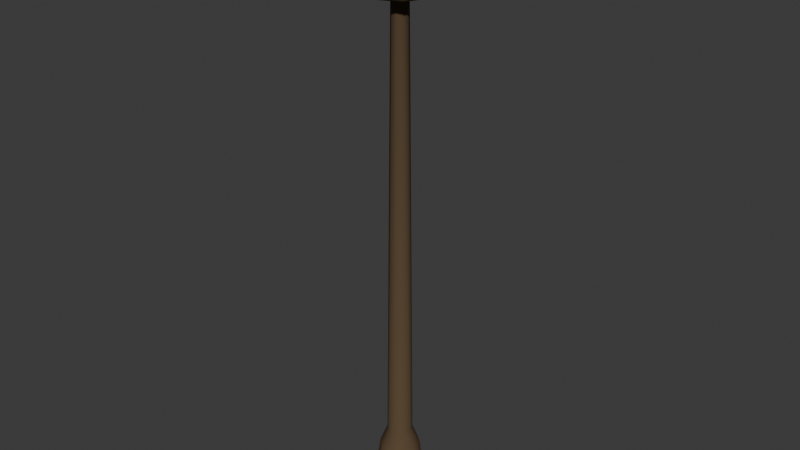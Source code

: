 # Source: lamp_single.blend  (saved by Blender 5.2.45; exported with 4.5.12 LTS)
import bpy
from mathutils import Matrix  # noqa: F401  (used for matrix-valued properties, if any)

bpy.ops.wm.read_factory_settings(use_empty=True)
scene = bpy.context.scene
scene.name = 'Scene'

# ---- collections
col_collection = bpy.data.collections.new('Collection'); scene.collection.children.link(col_collection)

# ---- materials (node trees are filled in below, after node groups)
mat_metal = bpy.data.materials.new('metal')
mat_metal.diffuse_color = (0.1095, 0.07227, 0.03955, 1.0)
mat_wood_light = bpy.data.materials.new('wood_light')
mat_wood_light.diffuse_color = (0.6308, 0.3763, 0.15, 1.0)
mat_lamp = bpy.data.materials.new('lamp')
mat_lamp.diffuse_color = (0.8879, 0.7157, 0.3467, 1.0)

# ---- material node trees
mat_metal.use_nodes = True; mat_metal.node_tree.nodes.clear()
_N = mat_metal.node_tree.nodes; _L = mat_metal.node_tree.links
n0 = _N.new('ShaderNodeBsdfPrincipled'); n0.name = 'Principled BSDF'; n0.location = (-200, 100)
n0.inputs[0].default_value = (0.1095, 0.07227, 0.03955, 1.0)
n0.inputs[2].default_value = 0.94
n0.inputs[10].default_value = 0.005
n0.inputs[13].default_value = 0.15
n1 = _N.new('ShaderNodeOutputMaterial'); n1.name = 'Material Output'; n1.location = (200, 100)
_L.new(n0.outputs[0], n1.inputs[0])
n1.is_active_output = True
mat_wood_light.use_nodes = True; mat_wood_light.node_tree.nodes.clear()
_N = mat_wood_light.node_tree.nodes; _L = mat_wood_light.node_tree.links
n0 = _N.new('ShaderNodeBsdfPrincipled'); n0.name = 'Principled BSDF'; n0.location = (-200, 100)
n0.inputs[0].default_value = (0.6308, 0.3763, 0.15, 1.0)
n0.inputs[2].default_value = 0.94
n0.inputs[10].default_value = 0.005
n0.inputs[13].default_value = 0.15
n1 = _N.new('ShaderNodeOutputMaterial'); n1.name = 'Material Output'; n1.location = (200, 100)
_L.new(n0.outputs[0], n1.inputs[0])
n1.is_active_output = True
mat_lamp.use_nodes = True; mat_lamp.node_tree.nodes.clear()
_N = mat_lamp.node_tree.nodes; _L = mat_lamp.node_tree.links
n0 = _N.new('ShaderNodeBsdfPrincipled'); n0.name = 'Principled BSDF'; n0.location = (-200, 100)
n0.inputs[0].default_value = (0.8879, 0.7157, 0.3467, 1.0)
n0.inputs[2].default_value = 0.94
n0.inputs[10].default_value = 0.005
n0.inputs[13].default_value = 0.15
n1 = _N.new('ShaderNodeOutputMaterial'); n1.name = 'Material Output'; n1.location = (200, 100)
_L.new(n0.outputs[0], n1.inputs[0])
n1.is_active_output = True

# ---- world
world_world = bpy.data.worlds.new('World'); scene.world = world_world
world_world.use_nodes = True; world_world.node_tree.nodes.clear()
_N = world_world.node_tree.nodes; _L = world_world.node_tree.links
n0 = _N.new('ShaderNodeOutputWorld'); n0.name = 'World Output'; n0.location = (200, 100)
n1 = _N.new('ShaderNodeBackground'); n1.name = 'Background'; n1.location = (-200, 100)
n1.inputs[0].default_value = (0.05088, 0.05088, 0.05088, 1.0)
_L.new(n1.outputs[0], n0.inputs[0])
n0.is_active_output = True
world_world.color = (0.05088, 0.05088, 0.05088)
world_world.sun_shadow_jitter_overblur = 0.0

# ---- meshes
me_flared_cast_base = bpy.data.meshes.new('Flared cast base')
me_flared_cast_base.from_pydata([(0.16, 0.0, 0.0), (0.1294, -0.09405, 0.0), (0.04944, -0.1522, 0.0), (-0.04944, -0.1522, 0.0), (-0.1294, -0.09405, 0.0), (-0.16, -1.959e-17, 0.0), (-0.1294, 0.09405, 0.0), (-0.04944, 0.1522, 0.0), (0.04944, 0.1522, 0.0), (0.1294, 0.09405, 0.0), (0.18, 0.0, 0.07), (0.1456, -0.1058, 0.07), (0.05562, -0.1712, 0.07), (-0.05562, -0.1712, 0.07), (-0.1456, -0.1058, 0.07), (-0.18, -2.204e-17, 0.07), (-0.1456, 0.1058, 0.07), (-0.05562, 0.1712, 0.07), (0.05562, 0.1712, 0.07), (0.1456, 0.1058, 0.07), (0.14, 0.0, 0.14), (0.1133, -0.08229, 0.14), (0.04326, -0.1331, 0.14), (-0.04326, -0.1331, 0.14), (-0.1133, -0.08229, 0.14), (-0.14, -1.715e-17, 0.14), (-0.1133, 0.08229, 0.14), (-0.04326, 0.1331, 0.14), (0.04326, 0.1331, 0.14), (0.1133, 0.08229, 0.14), (0.11, 0.0, 0.35), (0.08899, -0.06466, 0.35), (0.03399, -0.1046, 0.35), (-0.03399, -0.1046, 0.35), (-0.08899, -0.06466, 0.35), (-0.11, -1.347e-17, 0.35), (-0.08899, 0.06466, 0.35), (-0.03399, 0.1046, 0.35), (0.03399, 0.1046, 0.35), (0.08899, 0.06466, 0.35), (0.07, 0.0, 0.45), (0.05663, -0.04114, 0.45), (0.02163, -0.06657, 0.45), (-0.02163, -0.06657, 0.45), (-0.05663, -0.04114, 0.45), (-0.07, -8.573e-18, 0.45), (-0.05663, 0.04114, 0.45), (-0.02163, 0.06657, 0.45), (0.02163, 0.06657, 0.45), (0.05663, 0.04114, 0.45), (0.045, 0.0, 2.9), (0.03641, -0.02645, 2.9), (0.01391, -0.0428, 2.9), (-0.01391, -0.0428, 2.9), (-0.03641, -0.02645, 2.9), (-0.045, -5.511e-18, 2.9), (-0.03641, 0.02645, 2.9), (-0.01391, 0.0428, 2.9), (0.01391, 0.0428, 2.9), (0.03641, 0.02645, 2.9), (0.06, 0.0, 2.94), (0.04854, -0.03527, 2.94), (0.01854, -0.05706, 2.94), (-0.01854, -0.05706, 2.94), (-0.04854, -0.03527, 2.94), (-0.06, -7.348e-18, 2.94), (-0.04854, 0.03527, 2.94), (-0.01854, 0.05706, 2.94), (0.01854, 0.05706, 2.94), (0.04854, 0.03527, 2.94)], [], [(0, 10, 11, 1), (1, 11, 12, 2), (2, 12, 13, 3), (3, 13, 14, 4), (4, 14, 15, 5), (5, 15, 16, 6), (6, 16, 17, 7), (7, 17, 18, 8), (8, 18, 19, 9), (9, 19, 10, 0), (10, 20, 21, 11), (11, 21, 22, 12), (12, 22, 23, 13), (13, 23, 24, 14), (14, 24, 25, 15), (15, 25, 26, 16), (16, 26, 27, 17), (17, 27, 28, 18), (18, 28, 29, 19), (19, 29, 20, 10), (20, 30, 31, 21), (21, 31, 32, 22), (22, 32, 33, 23), (23, 33, 34, 24), (24, 34, 35, 25), (25, 35, 36, 26), (26, 36, 37, 27), (27, 37, 38, 28), (28, 38, 39, 29), (29, 39, 30, 20), (30, 40, 41, 31), (31, 41, 42, 32), (32, 42, 43, 33), (33, 43, 44, 34), (34, 44, 45, 35), (35, 45, 46, 36), (36, 46, 47, 37), (37, 47, 48, 38), (38, 48, 49, 39), (39, 49, 40, 30), (40, 50, 51, 41), (41, 51, 52, 42), (42, 52, 53, 43), (43, 53, 54, 44), (44, 54, 55, 45), (45, 55, 56, 46), (46, 56, 57, 47), (47, 57, 58, 48), (48, 58, 59, 49), (49, 59, 50, 40), (50, 60, 61, 51), (51, 61, 62, 52), (52, 62, 63, 53), (53, 63, 64, 54), (54, 64, 65, 55), (55, 65, 66, 56), (56, 66, 67, 57), (57, 67, 68, 58), (58, 68, 69, 59), (59, 69, 60, 50), (9, 0, 1, 2, 3, 4, 5, 6, 7, 8), (60, 69, 68, 67, 66, 65, 64, 63, 62, 61)])
me_flared_cast_base.polygons.foreach_set('use_smooth', [True] * 62)
me_flared_cast_base.materials.append(mat_metal)
me_flared_cast_base.update()
me_brass_foot_collar = bpy.data.meshes.new('Brass foot collar')
me_brass_foot_collar.from_pydata([(0.145, 0.0, 0.1), (0.1173, -0.08523, 0.1), (0.04481, -0.1379, 0.1), (-0.04481, -0.1379, 0.1), (-0.1173, -0.08523, 0.1), (-0.145, -1.776e-17, 0.1), (-0.1173, 0.08523, 0.1), (-0.04481, 0.1379, 0.1), (0.04481, 0.1379, 0.1), (0.1173, 0.08523, 0.1), (0.145, 0.0, 0.15), (0.1173, -0.08523, 0.15), (0.04481, -0.1379, 0.15), (-0.04481, -0.1379, 0.15), (-0.1173, -0.08523, 0.15), (-0.145, -1.776e-17, 0.15), (-0.1173, 0.08523, 0.15), (-0.04481, 0.1379, 0.15), (0.04481, 0.1379, 0.15), (0.1173, 0.08523, 0.15)], [], [(0, 10, 11, 1), (1, 11, 12, 2), (2, 12, 13, 3), (3, 13, 14, 4), (4, 14, 15, 5), (5, 15, 16, 6), (6, 16, 17, 7), (7, 17, 18, 8), (8, 18, 19, 9), (9, 19, 10, 0), (9, 0, 1, 2, 3, 4, 5, 6, 7, 8), (10, 19, 18, 17, 16, 15, 14, 13, 12, 11)])
me_brass_foot_collar.polygons.foreach_set('use_smooth', [True] * 12)
me_brass_foot_collar.materials.append(mat_wood_light)
me_brass_foot_collar.update()
me_octagonal_warm_lantern = bpy.data.meshes.new('Octagonal warm lantern')
me_octagonal_warm_lantern.from_pydata([(0.12, 0.0, 2.91), (0.08485, -0.08485, 2.91), (7.348e-18, -0.12, 2.91), (-0.08485, -0.08485, 2.91), (-0.12, -1.47e-17, 2.91), (-0.08485, 0.08485, 2.91), (-2.204e-17, 0.12, 2.91), (0.08485, 0.08485, 2.91), (0.17, 0.0, 2.945), (0.1202, -0.1202, 2.945), (1.041e-17, -0.17, 2.945), (-0.1202, -0.1202, 2.945), (-0.17, -2.082e-17, 2.945), (-0.1202, 0.1202, 2.945), (-3.123e-17, 0.17, 2.945), (0.1202, 0.1202, 2.945), (0.2, 0.0, 3.21), (0.1414, -0.1414, 3.21), (1.225e-17, -0.2, 3.21), (-0.1414, -0.1414, 3.21), (-0.2, -2.449e-17, 3.21), (-0.1414, 0.1414, 3.21), (-3.674e-17, 0.2, 3.21), (0.1414, 0.1414, 3.21), (0.16, 0.0, 3.25), (0.1131, -0.1131, 3.25), (9.797e-18, -0.16, 3.25), (-0.1131, -0.1131, 3.25), (-0.16, -1.959e-17, 3.25), (-0.1131, 0.1131, 3.25), (-2.939e-17, 0.16, 3.25), (0.1131, 0.1131, 3.25)], [], [(0, 8, 9, 1), (1, 9, 10, 2), (2, 10, 11, 3), (3, 11, 12, 4), (4, 12, 13, 5), (5, 13, 14, 6), (6, 14, 15, 7), (7, 15, 8, 0), (8, 16, 17, 9), (9, 17, 18, 10), (10, 18, 19, 11), (11, 19, 20, 12), (12, 20, 21, 13), (13, 21, 22, 14), (14, 22, 23, 15), (15, 23, 16, 8), (16, 24, 25, 17), (17, 25, 26, 18), (18, 26, 27, 19), (19, 27, 28, 20), (20, 28, 29, 21), (21, 29, 30, 22), (22, 30, 31, 23), (23, 31, 24, 16), (7, 0, 1, 2, 3, 4, 5, 6), (24, 31, 30, 29, 28, 27, 26, 25)])
me_octagonal_warm_lantern.polygons.foreach_set('use_smooth', [True] * 26)
me_octagonal_warm_lantern.materials.append(mat_lamp)
me_octagonal_warm_lantern.update()
me_solid_lantern_footing = bpy.data.meshes.new('Solid lantern footing')
me_solid_lantern_footing.from_pydata([(0.16, 0.0, 2.91), (0.1131, -0.1131, 2.91), (9.797e-18, -0.16, 2.91), (-0.1131, -0.1131, 2.91), (-0.16, -1.959e-17, 2.91), (-0.1131, 0.1131, 2.91), (-2.939e-17, 0.16, 2.91), (0.1131, 0.1131, 2.91), (0.18, 0.0, 2.96), (0.1273, -0.1273, 2.96), (1.102e-17, -0.18, 2.96), (-0.1273, -0.1273, 2.96), (-0.18, -2.204e-17, 2.96), (-0.1273, 0.1273, 2.96), (-3.307e-17, 0.18, 2.96), (0.1273, 0.1273, 2.96)], [], [(0, 8, 9, 1), (1, 9, 10, 2), (2, 10, 11, 3), (3, 11, 12, 4), (4, 12, 13, 5), (5, 13, 14, 6), (6, 14, 15, 7), (7, 15, 8, 0), (7, 0, 1, 2, 3, 4, 5, 6), (8, 15, 14, 13, 12, 11, 10, 9)])
me_solid_lantern_footing.polygons.foreach_set('use_smooth', [True] * 10)
me_solid_lantern_footing.materials.append(mat_metal)
me_solid_lantern_footing.update()
me_soft_sloping_lantern_cap = bpy.data.meshes.new('Soft sloping lantern cap')
me_soft_sloping_lantern_cap.from_pydata([(0.21, 0.0, 3.24), (0.1485, -0.1485, 3.24), (1.286e-17, -0.21, 3.24), (-0.1485, -0.1485, 3.24), (-0.21, -2.572e-17, 3.24), (-0.1485, 0.1485, 3.24), (-3.858e-17, 0.21, 3.24), (0.1485, 0.1485, 3.24), (0.23, 0.0, 3.29), (0.1626, -0.1626, 3.29), (1.408e-17, -0.23, 3.29), (-0.1626, -0.1626, 3.29), (-0.23, -2.817e-17, 3.29), (-0.1626, 0.1626, 3.29), (-4.225e-17, 0.23, 3.29), (0.1626, 0.1626, 3.29), (0.1, 0.0, 3.39), (0.07071, -0.07071, 3.39), (6.123e-18, -0.1, 3.39), (-0.07071, -0.07071, 3.39), (-0.1, -1.225e-17, 3.39), (-0.07071, 0.07071, 3.39), (-1.837e-17, 0.1, 3.39), (0.07071, 0.07071, 3.39), (0.05, 0.0, 3.42), (0.03536, -0.03536, 3.42), (3.062e-18, -0.05, 3.42), (-0.03536, -0.03536, 3.42), (-0.05, -6.123e-18, 3.42), (-0.03536, 0.03536, 3.42), (-9.185e-18, 0.05, 3.42), (0.03536, 0.03536, 3.42)], [], [(0, 8, 9, 1), (1, 9, 10, 2), (2, 10, 11, 3), (3, 11, 12, 4), (4, 12, 13, 5), (5, 13, 14, 6), (6, 14, 15, 7), (7, 15, 8, 0), (8, 16, 17, 9), (9, 17, 18, 10), (10, 18, 19, 11), (11, 19, 20, 12), (12, 20, 21, 13), (13, 21, 22, 14), (14, 22, 23, 15), (15, 23, 16, 8), (16, 24, 25, 17), (17, 25, 26, 18), (18, 26, 27, 19), (19, 27, 28, 20), (20, 28, 29, 21), (21, 29, 30, 22), (22, 30, 31, 23), (23, 31, 24, 16), (7, 0, 1, 2, 3, 4, 5, 6), (24, 31, 30, 29, 28, 27, 26, 25)])
me_soft_sloping_lantern_cap.polygons.foreach_set('use_smooth', [True] * 26)
me_soft_sloping_lantern_cap.materials.append(mat_metal)
me_soft_sloping_lantern_cap.update()
me_four_quiet_lantern_mullions = bpy.data.meshes.new('Four quiet lantern mullions')
me_four_quiet_lantern_mullions.from_pydata([(0.165, -0.018, 2.94), (0.1829, -1.102e-18, 2.939), (0.165, 0.018, 2.94), (0.1471, 3.307e-18, 2.941), (0.19, -0.018, 3.24), (0.2079, -1.102e-18, 3.239), (0.19, 0.018, 3.24), (0.1721, 3.307e-18, 3.241)], [], [(0, 1, 5, 4), (1, 2, 6, 5), (2, 3, 7, 6), (3, 0, 4, 7), (3, 2, 1, 0), (4, 5, 6, 7)])
me_four_quiet_lantern_mullions.polygons.foreach_set('use_smooth', [True] * 6)
me_four_quiet_lantern_mullions.materials.append(mat_metal)
me_four_quiet_lantern_mullions.update()
me_four_quiet_lantern_mullions_001 = bpy.data.meshes.new('Four quiet lantern mullions.001')
me_four_quiet_lantern_mullions_001.from_pydata([(-0.018, -0.165, 2.94), (1.01e-17, -0.1829, 2.939), (0.018, -0.165, 2.94), (1.231e-17, -0.1471, 2.941), (-0.018, -0.19, 3.24), (1.163e-17, -0.2079, 3.239), (0.018, -0.19, 3.24), (1.384e-17, -0.1721, 3.241)], [], [(0, 1, 5, 4), (1, 2, 6, 5), (2, 3, 7, 6), (3, 0, 4, 7), (3, 2, 1, 0), (4, 5, 6, 7)])
me_four_quiet_lantern_mullions_001.polygons.foreach_set('use_smooth', [True] * 6)
me_four_quiet_lantern_mullions_001.materials.append(mat_metal)
me_four_quiet_lantern_mullions_001.update()
me_four_quiet_lantern_mullions_002 = bpy.data.meshes.new('Four quiet lantern mullions.002')
me_four_quiet_lantern_mullions_002.from_pydata([(-0.165, 0.018, 2.94), (-0.1829, -2.13e-17, 2.939), (-0.165, -0.018, 2.94), (-0.1471, -2.132e-17, 2.941), (-0.19, 0.018, 3.24), (-0.2079, -2.436e-17, 3.239), (-0.19, -0.018, 3.24), (-0.1721, -2.438e-17, 3.241)], [], [(0, 1, 5, 4), (1, 2, 6, 5), (2, 3, 7, 6), (3, 0, 4, 7), (3, 2, 1, 0), (4, 5, 6, 7)])
me_four_quiet_lantern_mullions_002.polygons.foreach_set('use_smooth', [True] * 6)
me_four_quiet_lantern_mullions_002.materials.append(mat_metal)
me_four_quiet_lantern_mullions_002.update()
me_four_quiet_lantern_mullions_003 = bpy.data.meshes.new('Four quiet lantern mullions.003')
me_four_quiet_lantern_mullions_003.from_pydata([(0.018, 0.165, 2.94), (-3.25e-17, 0.1829, 2.939), (-0.018, 0.165, 2.94), (-3.032e-17, 0.1471, 2.941), (0.018, 0.19, 3.24), (-3.71e-17, 0.2079, 3.239), (-0.018, 0.19, 3.24), (-3.491e-17, 0.1721, 3.241)], [], [(0, 1, 5, 4), (1, 2, 6, 5), (2, 3, 7, 6), (3, 0, 4, 7), (3, 2, 1, 0), (4, 5, 6, 7)])
me_four_quiet_lantern_mullions_003.polygons.foreach_set('use_smooth', [True] * 6)
me_four_quiet_lantern_mullions_003.materials.append(mat_metal)
me_four_quiet_lantern_mullions_003.update()

# ---- objects
ob_lamp_single___installation_pivot = bpy.data.objects.new('lamp_single / installation pivot', None)
ob_flared_cast_base = bpy.data.objects.new('Flared cast base', me_flared_cast_base)
ob_brass_foot_collar = bpy.data.objects.new('Brass foot collar', me_brass_foot_collar)
ob_octagonal_warm_lantern = bpy.data.objects.new('Octagonal warm lantern', me_octagonal_warm_lantern)
ob_solid_lantern_footing = bpy.data.objects.new('Solid lantern footing', me_solid_lantern_footing)
ob_soft_sloping_lantern_cap = bpy.data.objects.new('Soft sloping lantern cap', me_soft_sloping_lantern_cap)
ob_four_quiet_lantern_mullions = bpy.data.objects.new('Four quiet lantern mullions', me_four_quiet_lantern_mullions)
ob_four_quiet_lantern_mullions_001 = bpy.data.objects.new('Four quiet lantern mullions.001', me_four_quiet_lantern_mullions_001)
ob_four_quiet_lantern_mullions_002 = bpy.data.objects.new('Four quiet lantern mullions.002', me_four_quiet_lantern_mullions_002)
ob_four_quiet_lantern_mullions_003 = bpy.data.objects.new('Four quiet lantern mullions.003', me_four_quiet_lantern_mullions_003)

# ---- transforms, parenting, visibility, modifiers, constraints
ob_lamp_single___installation_pivot.location = (0.0, 0.0, 0.0)
ob_flared_cast_base.parent = ob_lamp_single___installation_pivot
ob_flared_cast_base.location = (0.0, 0.0, 0.0)
ob_brass_foot_collar.parent = ob_lamp_single___installation_pivot
ob_brass_foot_collar.location = (0.0, 0.0, 0.0)
ob_octagonal_warm_lantern.parent = ob_lamp_single___installation_pivot
ob_octagonal_warm_lantern.location = (0.0, 0.0, 0.0)
ob_solid_lantern_footing.parent = ob_lamp_single___installation_pivot
ob_solid_lantern_footing.location = (0.0, 0.0, 0.0)
ob_soft_sloping_lantern_cap.parent = ob_lamp_single___installation_pivot
ob_soft_sloping_lantern_cap.location = (0.0, 0.0, 0.0)
ob_four_quiet_lantern_mullions.parent = ob_lamp_single___installation_pivot
ob_four_quiet_lantern_mullions.location = (0.0, 0.0, 0.0)
ob_four_quiet_lantern_mullions_001.parent = ob_lamp_single___installation_pivot
ob_four_quiet_lantern_mullions_001.location = (0.0, 0.0, 0.0)
ob_four_quiet_lantern_mullions_002.parent = ob_lamp_single___installation_pivot
ob_four_quiet_lantern_mullions_002.location = (0.0, 0.0, 0.0)
ob_four_quiet_lantern_mullions_003.parent = ob_lamp_single___installation_pivot
ob_four_quiet_lantern_mullions_003.location = (0.0, 0.0, 0.0)

# ---- collection membership
scene.collection.objects.link(ob_lamp_single___installation_pivot)
scene.collection.objects.link(ob_flared_cast_base)
scene.collection.objects.link(ob_brass_foot_collar)
scene.collection.objects.link(ob_octagonal_warm_lantern)
scene.collection.objects.link(ob_solid_lantern_footing)
scene.collection.objects.link(ob_soft_sloping_lantern_cap)
scene.collection.objects.link(ob_four_quiet_lantern_mullions)
scene.collection.objects.link(ob_four_quiet_lantern_mullions_001)
scene.collection.objects.link(ob_four_quiet_lantern_mullions_002)
scene.collection.objects.link(ob_four_quiet_lantern_mullions_003)

# ---- scene / render settings (as saved in the file)
scene.frame_start = 1; scene.frame_end = 250; scene.frame_set(1)
scene.render.engine = 'BLENDER_EEVEE_NEXT'
scene.render.bake_bias = 0.0
scene.render.bake_samples = 0
scene.render.compositor_device = 'GPU'
scene.eevee.use_volume_custom_range = False
scene.eevee.fast_gi_thickness_near = 0.1
scene.eevee.fast_gi_thickness_far = 0.0
scene.eevee.ray_tracing_options.screen_trace_thickness = 0.1
bpy.context.view_layer.update()

# ---- added for rendering (the .blend has no active camera and no usable light): camera, sun
cam_auto = bpy.data.cameras.new('AutoCamera')
cam_auto.lens = 50.0
cam_auto.sensor_width = 36.0
cam_auto.clip_end = 1000.0
ob_auto_camera = bpy.data.objects.new('AutoCamera', cam_auto)
scene.collection.objects.link(ob_auto_camera)
ob_auto_camera.location = (3.221, -3.86521, 4.2868)
ob_auto_camera.rotation_euler = (1.09748, -7.21219e-08, 0.694738)
scene.camera = ob_auto_camera
light_auto_sun = bpy.data.lights.new('AutoSun', 'SUN')
light_auto_sun.energy = 3.0
light_auto_sun.angle = 0.0523599
ob_auto_sun = bpy.data.objects.new('AutoSun', light_auto_sun)
scene.collection.objects.link(ob_auto_sun)
ob_auto_sun.rotation_euler = (0.872665, 0.174533, 0.523599)
bpy.context.view_layer.update()
